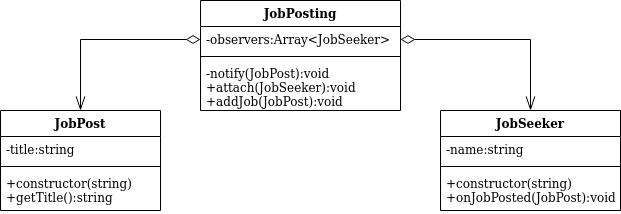

The diagram above was exported from draw.io. Its source (the exported page's mxGraphModel, read from the mxfile embedded in the PNG):
<mxGraphModel dx="782" dy="463" grid="1" gridSize="10" guides="1" tooltips="1" connect="1" arrows="1" fold="1" page="1" pageScale="1" pageWidth="1169" pageHeight="827" math="0" shadow="0">
  <root>
    <mxCell id="0" />
    <mxCell id="1" parent="0" />
    <mxCell id="s8LokCSmoYCLfp6kgS8S-1" value="JobPost" style="swimlane;fontStyle=1;align=center;verticalAlign=top;childLayout=stackLayout;horizontal=1;startSize=26;horizontalStack=0;resizeParent=1;resizeParentMax=0;resizeLast=0;collapsible=1;marginBottom=0;" vertex="1" parent="1">
      <mxGeometry x="100" y="240" width="160" height="100" as="geometry" />
    </mxCell>
    <mxCell id="s8LokCSmoYCLfp6kgS8S-2" value="-title:string" style="text;strokeColor=none;fillColor=none;align=left;verticalAlign=top;spacingLeft=4;spacingRight=4;overflow=hidden;rotatable=0;points=[[0,0.5],[1,0.5]];portConstraint=eastwest;" vertex="1" parent="s8LokCSmoYCLfp6kgS8S-1">
      <mxGeometry y="26" width="160" height="26" as="geometry" />
    </mxCell>
    <mxCell id="s8LokCSmoYCLfp6kgS8S-3" value="" style="line;strokeWidth=1;fillColor=none;align=left;verticalAlign=middle;spacingTop=-1;spacingLeft=3;spacingRight=3;rotatable=0;labelPosition=right;points=[];portConstraint=eastwest;" vertex="1" parent="s8LokCSmoYCLfp6kgS8S-1">
      <mxGeometry y="52" width="160" height="8" as="geometry" />
    </mxCell>
    <mxCell id="s8LokCSmoYCLfp6kgS8S-4" value="+constructor(string)&#10;+getTitle():string&#10;" style="text;strokeColor=none;fillColor=none;align=left;verticalAlign=top;spacingLeft=4;spacingRight=4;overflow=hidden;rotatable=0;points=[[0,0.5],[1,0.5]];portConstraint=eastwest;" vertex="1" parent="s8LokCSmoYCLfp6kgS8S-1">
      <mxGeometry y="60" width="160" height="40" as="geometry" />
    </mxCell>
    <mxCell id="s8LokCSmoYCLfp6kgS8S-5" value="JobPosting" style="swimlane;fontStyle=1;align=center;verticalAlign=top;childLayout=stackLayout;horizontal=1;startSize=26;horizontalStack=0;resizeParent=1;resizeParentMax=0;resizeLast=0;collapsible=1;marginBottom=0;" vertex="1" parent="1">
      <mxGeometry x="300" y="130" width="200" height="110" as="geometry" />
    </mxCell>
    <mxCell id="s8LokCSmoYCLfp6kgS8S-6" value="-observers:Array&lt;JobSeeker&gt;&#10;" style="text;strokeColor=none;fillColor=none;align=left;verticalAlign=top;spacingLeft=4;spacingRight=4;overflow=hidden;rotatable=0;points=[[0,0.5],[1,0.5]];portConstraint=eastwest;" vertex="1" parent="s8LokCSmoYCLfp6kgS8S-5">
      <mxGeometry y="26" width="200" height="26" as="geometry" />
    </mxCell>
    <mxCell id="s8LokCSmoYCLfp6kgS8S-7" value="" style="line;strokeWidth=1;fillColor=none;align=left;verticalAlign=middle;spacingTop=-1;spacingLeft=3;spacingRight=3;rotatable=0;labelPosition=right;points=[];portConstraint=eastwest;" vertex="1" parent="s8LokCSmoYCLfp6kgS8S-5">
      <mxGeometry y="52" width="200" height="8" as="geometry" />
    </mxCell>
    <mxCell id="s8LokCSmoYCLfp6kgS8S-8" value="-notify(JobPost):void&#10;+attach(JobSeeker):void&#10;+addJob(JobPost):void&#10;" style="text;strokeColor=none;fillColor=none;align=left;verticalAlign=top;spacingLeft=4;spacingRight=4;overflow=hidden;rotatable=0;points=[[0,0.5],[1,0.5]];portConstraint=eastwest;" vertex="1" parent="s8LokCSmoYCLfp6kgS8S-5">
      <mxGeometry y="60" width="200" height="50" as="geometry" />
    </mxCell>
    <mxCell id="s8LokCSmoYCLfp6kgS8S-9" value="JobSeeker" style="swimlane;fontStyle=1;align=center;verticalAlign=top;childLayout=stackLayout;horizontal=1;startSize=26;horizontalStack=0;resizeParent=1;resizeParentMax=0;resizeLast=0;collapsible=1;marginBottom=0;" vertex="1" parent="1">
      <mxGeometry x="540" y="240" width="180" height="100" as="geometry" />
    </mxCell>
    <mxCell id="s8LokCSmoYCLfp6kgS8S-10" value="-name:string" style="text;strokeColor=none;fillColor=none;align=left;verticalAlign=top;spacingLeft=4;spacingRight=4;overflow=hidden;rotatable=0;points=[[0,0.5],[1,0.5]];portConstraint=eastwest;" vertex="1" parent="s8LokCSmoYCLfp6kgS8S-9">
      <mxGeometry y="26" width="180" height="26" as="geometry" />
    </mxCell>
    <mxCell id="s8LokCSmoYCLfp6kgS8S-11" value="" style="line;strokeWidth=1;fillColor=none;align=left;verticalAlign=middle;spacingTop=-1;spacingLeft=3;spacingRight=3;rotatable=0;labelPosition=right;points=[];portConstraint=eastwest;" vertex="1" parent="s8LokCSmoYCLfp6kgS8S-9">
      <mxGeometry y="52" width="180" height="8" as="geometry" />
    </mxCell>
    <mxCell id="s8LokCSmoYCLfp6kgS8S-12" value="+constructor(string)&#10;+onJobPosted(JobPost):void&#10;&#10;" style="text;strokeColor=none;fillColor=none;align=left;verticalAlign=top;spacingLeft=4;spacingRight=4;overflow=hidden;rotatable=0;points=[[0,0.5],[1,0.5]];portConstraint=eastwest;" vertex="1" parent="s8LokCSmoYCLfp6kgS8S-9">
      <mxGeometry y="60" width="180" height="40" as="geometry" />
    </mxCell>
    <mxCell id="s8LokCSmoYCLfp6kgS8S-13" value="" style="endArrow=openThin;endFill=0;endSize=12;html=1;exitX=1;exitY=0.5;exitDx=0;exitDy=0;entryX=0.5;entryY=0;entryDx=0;entryDy=0;startArrow=diamondThin;startFill=0;startSize=12;rounded=0;edgeStyle=orthogonalEdgeStyle;" edge="1" parent="1" source="s8LokCSmoYCLfp6kgS8S-6" target="s8LokCSmoYCLfp6kgS8S-9">
      <mxGeometry width="160" relative="1" as="geometry">
        <mxPoint x="540" y="180" as="sourcePoint" />
        <mxPoint x="700" y="180" as="targetPoint" />
      </mxGeometry>
    </mxCell>
    <mxCell id="s8LokCSmoYCLfp6kgS8S-15" value="" style="endArrow=openThin;endFill=0;endSize=12;html=1;exitX=0;exitY=0.5;exitDx=0;exitDy=0;entryX=0.5;entryY=0;entryDx=0;entryDy=0;startArrow=diamondThin;startFill=0;startSize=12;rounded=0;edgeStyle=orthogonalEdgeStyle;" edge="1" parent="1" source="s8LokCSmoYCLfp6kgS8S-6" target="s8LokCSmoYCLfp6kgS8S-1">
      <mxGeometry width="160" relative="1" as="geometry">
        <mxPoint x="130" y="149.5" as="sourcePoint" />
        <mxPoint x="260" y="220.5" as="targetPoint" />
      </mxGeometry>
    </mxCell>
  </root>
</mxGraphModel>